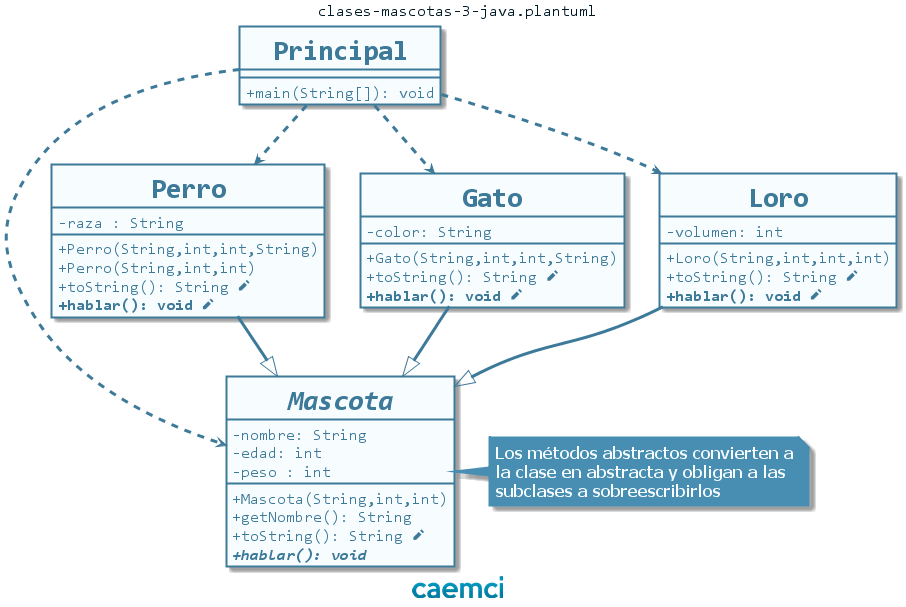

The diagram above was rendered by PlantUML. Its source (embedded in the PNG):
@startuml clases-mascotas-3-java

skinparam BackgroundColor transparent
skinparam DefaultFontName Consolas

skinparam class {
    BackgroundColor #f7fcff
    ArrowColor #3d7a99
    BorderColor #3d7a99
    FontColor #3d7a99
    FontStyle Bold
    FontSize 28
    BorderThickness 2
    AttributeIconSize 0
    AttributeFontColor #3d7a99
    AttributeFontSize 16
    AttributeFontStyle Regular 
    ArrowThickness 3
    StereotypeFontColor #3d7a99
    StereotypeFontSize 16
    StereotypeFontStyle Italic Bold
}

skinparam package {
    BackgroundColor #51a3cc
    BorderColor #51a3cc
    FontColor #f7fcff
    FontStyle Bold
    BorderThickness 3
}

skinparam note {
    BackgroundColor #478eb2
    BorderColor #478eb2
    BorderThickness 2
    FontColor #f7fcff
    FontName Tahoma
    FontSize 16
    FontStyle Bold
}
hide circle

center header clases-mascotas-3-java.plantuml
skinparam header {
    FontColor #001926
    FontSize 16
}

center footer <img:texto.png>
class Principal {
    + main(String[]): void
}

abstract class Mascota {
    -nombre: String
    -edad: int
    -peso : int
    + Mascota(String,int,int)
    + getNombre(): String
    + toString(): String <&pencil>
    **{abstract} +hablar(): void**
}

class Perro {
    - raza : String
    + Perro(String,int,int,String)
    + Perro(String,int,int)
    + toString(): String <&pencil>
    **+hablar(): void <&pencil>**
}

class Gato {
    - color: String
    + Gato(String,int,int,String)
    + toString(): String <&pencil>
    **+hablar(): void <&pencil>**
}

class Loro {
    - volumen: int
    + Loro(String,int,int,int)
    + toString(): String <&pencil>
    **+hablar(): void <&pencil>**
}

note "Los métodos abstractos convierten a\nla clase en abstracta y obligan a las\nsubclases a sobreescribirlos" as notaFG

Perro --|> Mascota
Gato --|> Mascota
Loro --|> Mascota
Principal ..> Mascota
Principal ..> Perro
Principal ..> Gato
Principal ..> Loro
Mascota .right. notaFG
@enduml